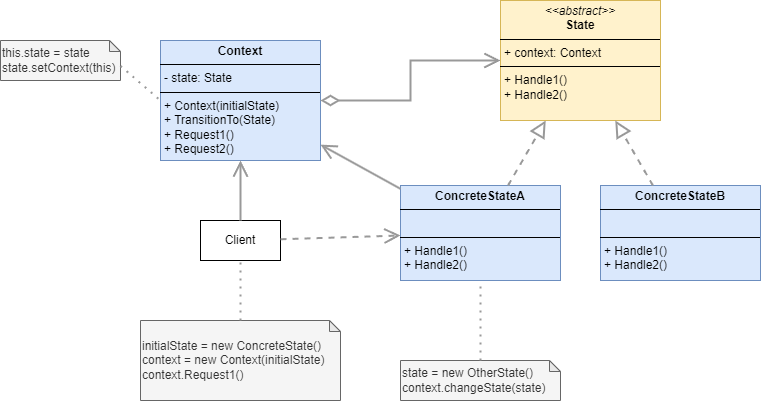

The diagram above was exported from draw.io. Its source (the exported page's mxGraphModel, read from the mxfile embedded in the PNG):
<mxGraphModel dx="875" dy="470" grid="1" gridSize="10" guides="1" tooltips="1" connect="1" arrows="1" fold="1" page="1" pageScale="1" pageWidth="850" pageHeight="1100" math="0" shadow="0">
  <root>
    <mxCell id="0" />
    <mxCell id="1" parent="0" />
    <mxCell id="n0Xkgl70HLI0cSitNay3-1" value="&lt;p style=&quot;margin:0px;margin-top:4px;text-align:center;&quot;&gt;&lt;b&gt;Context&lt;/b&gt;&lt;/p&gt;&lt;hr size=&quot;1&quot; style=&quot;border-style:solid;&quot;&gt;&lt;p style=&quot;margin:0px;margin-left:4px;&quot;&gt;- state: State&lt;/p&gt;&lt;hr size=&quot;1&quot; style=&quot;border-style:solid;&quot;&gt;&lt;p style=&quot;margin:0px;margin-left:4px;&quot;&gt;+ Context(initialState)&lt;/p&gt;&lt;p style=&quot;margin:0px;margin-left:4px;&quot;&gt;+ TransitionTo(State)&lt;/p&gt;&lt;p style=&quot;margin:0px;margin-left:4px;&quot;&gt;+ Request1()&lt;/p&gt;&lt;p style=&quot;margin:0px;margin-left:4px;&quot;&gt;+ Request2()&lt;/p&gt;" style="verticalAlign=top;align=left;overflow=fill;html=1;whiteSpace=wrap;fillColor=#dae8fc;strokeColor=#6c8ebf;" vertex="1" parent="1">
      <mxGeometry x="200" y="80" width="160" height="120" as="geometry" />
    </mxCell>
    <mxCell id="n0Xkgl70HLI0cSitNay3-3" value="Client" style="html=1;whiteSpace=wrap;" vertex="1" parent="1">
      <mxGeometry x="240" y="260" width="80" height="40" as="geometry" />
    </mxCell>
    <mxCell id="n0Xkgl70HLI0cSitNay3-4" value="this.state = state&lt;div&gt;state.setContext(this)&lt;/div&gt;" style="shape=note;whiteSpace=wrap;html=1;backgroundOutline=1;darkOpacity=0.05;fillColor=#f5f5f5;fontColor=#333333;strokeColor=#666666;size=11;align=left;" vertex="1" parent="1">
      <mxGeometry x="40" y="80" width="120" height="40" as="geometry" />
    </mxCell>
    <mxCell id="n0Xkgl70HLI0cSitNay3-6" value="&lt;p style=&quot;margin:0px;margin-top:4px;text-align:center;&quot;&gt;&lt;b&gt;ConcreteStateA&lt;/b&gt;&lt;/p&gt;&lt;hr size=&quot;1&quot; style=&quot;border-style:solid;&quot;&gt;&lt;p style=&quot;margin:0px;margin-left:4px;&quot;&gt;&lt;br&gt;&lt;/p&gt;&lt;hr size=&quot;1&quot; style=&quot;border-style:solid;&quot;&gt;&lt;p style=&quot;margin:0px;margin-left:4px;&quot;&gt;+ Handle1()&lt;/p&gt;&lt;p style=&quot;margin:0px;margin-left:4px;&quot;&gt;+ Handle2()&lt;/p&gt;" style="verticalAlign=top;align=left;overflow=fill;html=1;whiteSpace=wrap;fillColor=#dae8fc;strokeColor=#6c8ebf;" vertex="1" parent="1">
      <mxGeometry x="440" y="225" width="160" height="95" as="geometry" />
    </mxCell>
    <mxCell id="n0Xkgl70HLI0cSitNay3-7" value="" style="endArrow=block;dashed=1;endFill=0;endSize=12;html=1;rounded=0;strokeWidth=2;strokeColor=#999999;" edge="1" parent="1" source="n0Xkgl70HLI0cSitNay3-6" target="Ix7-PE6DHgMOuqGhlnpb-3">
      <mxGeometry width="160" relative="1" as="geometry">
        <mxPoint x="220" y="330" as="sourcePoint" />
        <mxPoint x="520" y="140" as="targetPoint" />
      </mxGeometry>
    </mxCell>
    <mxCell id="n0Xkgl70HLI0cSitNay3-8" value="" style="endArrow=open;endFill=1;endSize=12;html=1;rounded=0;strokeWidth=2;strokeColor=#999999;" edge="1" parent="1" source="n0Xkgl70HLI0cSitNay3-3" target="n0Xkgl70HLI0cSitNay3-1">
      <mxGeometry width="160" relative="1" as="geometry">
        <mxPoint x="230" y="320" as="sourcePoint" />
        <mxPoint x="390" y="320" as="targetPoint" />
      </mxGeometry>
    </mxCell>
    <mxCell id="n0Xkgl70HLI0cSitNay3-9" value="" style="endArrow=open;endSize=12;dashed=1;html=1;rounded=0;strokeWidth=2;strokeColor=#999999;" edge="1" parent="1" source="n0Xkgl70HLI0cSitNay3-3" target="n0Xkgl70HLI0cSitNay3-6">
      <mxGeometry width="160" relative="1" as="geometry">
        <mxPoint x="200" y="320" as="sourcePoint" />
        <mxPoint x="360" y="320" as="targetPoint" />
      </mxGeometry>
    </mxCell>
    <mxCell id="n0Xkgl70HLI0cSitNay3-11" value="" style="endArrow=open;endFill=1;endSize=12;html=1;rounded=0;strokeWidth=2;strokeColor=#999999;" edge="1" parent="1" source="n0Xkgl70HLI0cSitNay3-6" target="n0Xkgl70HLI0cSitNay3-1">
      <mxGeometry width="160" relative="1" as="geometry">
        <mxPoint x="270" y="360" as="sourcePoint" />
        <mxPoint x="430" y="360" as="targetPoint" />
      </mxGeometry>
    </mxCell>
    <mxCell id="n0Xkgl70HLI0cSitNay3-12" value="" style="endArrow=open;html=1;endSize=12;startArrow=diamondThin;startSize=14;startFill=0;edgeStyle=orthogonalEdgeStyle;align=left;verticalAlign=bottom;rounded=0;strokeWidth=2;strokeColor=#999999;" edge="1" parent="1" source="n0Xkgl70HLI0cSitNay3-1" target="Ix7-PE6DHgMOuqGhlnpb-3">
      <mxGeometry x="-1" y="3" relative="1" as="geometry">
        <mxPoint x="160" y="360" as="sourcePoint" />
        <mxPoint x="440" y="90" as="targetPoint" />
      </mxGeometry>
    </mxCell>
    <mxCell id="n0Xkgl70HLI0cSitNay3-13" value="" style="endArrow=none;dashed=1;html=1;dashPattern=1 3;strokeWidth=2;rounded=0;entryX=0;entryY=0.5;entryDx=0;entryDy=0;exitX=0;exitY=0;exitDx=120;exitDy=25.5;exitPerimeter=0;strokeColor=#999999;" edge="1" parent="1" source="n0Xkgl70HLI0cSitNay3-4" target="n0Xkgl70HLI0cSitNay3-1">
      <mxGeometry width="50" height="50" relative="1" as="geometry">
        <mxPoint x="150" y="290" as="sourcePoint" />
        <mxPoint x="200" y="240" as="targetPoint" />
      </mxGeometry>
    </mxCell>
    <mxCell id="n0Xkgl70HLI0cSitNay3-15" value="state = new OtherState()&lt;div&gt;context.changeState(state)&lt;/div&gt;" style="shape=note;whiteSpace=wrap;html=1;backgroundOutline=1;darkOpacity=0.05;fillColor=#f5f5f5;fontColor=#333333;strokeColor=#666666;size=11;align=left;" vertex="1" parent="1">
      <mxGeometry x="440" y="400" width="160" height="40" as="geometry" />
    </mxCell>
    <mxCell id="n0Xkgl70HLI0cSitNay3-16" value="initialState = new ConcreteState()&lt;div&gt;context = new Context(initialState)&lt;/div&gt;&lt;div&gt;context.Request1()&lt;/div&gt;" style="shape=note;whiteSpace=wrap;html=1;backgroundOutline=1;darkOpacity=0.05;fillColor=#f5f5f5;fontColor=#333333;strokeColor=#666666;size=11;align=left;" vertex="1" parent="1">
      <mxGeometry x="180" y="360" width="200" height="80" as="geometry" />
    </mxCell>
    <mxCell id="n0Xkgl70HLI0cSitNay3-17" value="" style="endArrow=none;dashed=1;html=1;dashPattern=1 3;strokeWidth=2;rounded=0;strokeColor=#999999;" edge="1" parent="1" source="n0Xkgl70HLI0cSitNay3-16" target="n0Xkgl70HLI0cSitNay3-3">
      <mxGeometry width="50" height="50" relative="1" as="geometry">
        <mxPoint x="120" y="335" as="sourcePoint" />
        <mxPoint x="160" y="319" as="targetPoint" />
      </mxGeometry>
    </mxCell>
    <mxCell id="n0Xkgl70HLI0cSitNay3-18" value="" style="endArrow=none;dashed=1;html=1;dashPattern=1 3;strokeWidth=2;rounded=0;strokeColor=#999999;" edge="1" parent="1" source="n0Xkgl70HLI0cSitNay3-15" target="n0Xkgl70HLI0cSitNay3-6">
      <mxGeometry width="50" height="50" relative="1" as="geometry">
        <mxPoint x="130" y="345" as="sourcePoint" />
        <mxPoint x="170" y="329" as="targetPoint" />
      </mxGeometry>
    </mxCell>
    <mxCell id="Ix7-PE6DHgMOuqGhlnpb-3" value="&lt;p style=&quot;margin:0px;margin-top:4px;text-align:center;&quot;&gt;&lt;i&gt;&amp;lt;&amp;lt;abstract&amp;gt;&amp;gt;&lt;/i&gt;&lt;br&gt;&lt;b&gt;State&lt;/b&gt;&lt;/p&gt;&lt;hr size=&quot;1&quot; style=&quot;border-style:solid;&quot;&gt;&lt;p style=&quot;margin:0px;margin-left:4px;&quot;&gt;+ context: Context&lt;/p&gt;&lt;hr size=&quot;1&quot; style=&quot;border-style:solid;&quot;&gt;&lt;p style=&quot;margin:0px;margin-left:4px;&quot;&gt;+ Handle1()&lt;br&gt;+ Handle2()&lt;/p&gt;" style="verticalAlign=top;align=left;overflow=fill;html=1;whiteSpace=wrap;fillColor=#fff2cc;strokeColor=#d6b656;" vertex="1" parent="1">
      <mxGeometry x="540" y="40" width="160" height="120" as="geometry" />
    </mxCell>
    <mxCell id="Ix7-PE6DHgMOuqGhlnpb-4" value="&lt;p style=&quot;margin:0px;margin-top:4px;text-align:center;&quot;&gt;&lt;b&gt;ConcreteStateB&lt;/b&gt;&lt;/p&gt;&lt;hr size=&quot;1&quot; style=&quot;border-style:solid;&quot;&gt;&lt;p style=&quot;margin:0px;margin-left:4px;&quot;&gt;&lt;br&gt;&lt;/p&gt;&lt;hr size=&quot;1&quot; style=&quot;border-style:solid;&quot;&gt;&lt;p style=&quot;margin:0px;margin-left:4px;&quot;&gt;+ Handle1()&lt;/p&gt;&lt;p style=&quot;margin:0px;margin-left:4px;&quot;&gt;+ Handle2()&lt;/p&gt;" style="verticalAlign=top;align=left;overflow=fill;html=1;whiteSpace=wrap;fillColor=#dae8fc;strokeColor=#6c8ebf;" vertex="1" parent="1">
      <mxGeometry x="640" y="225" width="160" height="95" as="geometry" />
    </mxCell>
    <mxCell id="Ix7-PE6DHgMOuqGhlnpb-5" value="" style="endArrow=block;dashed=1;endFill=0;endSize=12;html=1;rounded=0;strokeWidth=2;strokeColor=#999999;" edge="1" parent="1" source="Ix7-PE6DHgMOuqGhlnpb-4" target="Ix7-PE6DHgMOuqGhlnpb-3">
      <mxGeometry width="160" relative="1" as="geometry">
        <mxPoint x="558" y="235" as="sourcePoint" />
        <mxPoint x="595" y="170" as="targetPoint" />
      </mxGeometry>
    </mxCell>
  </root>
</mxGraphModel>